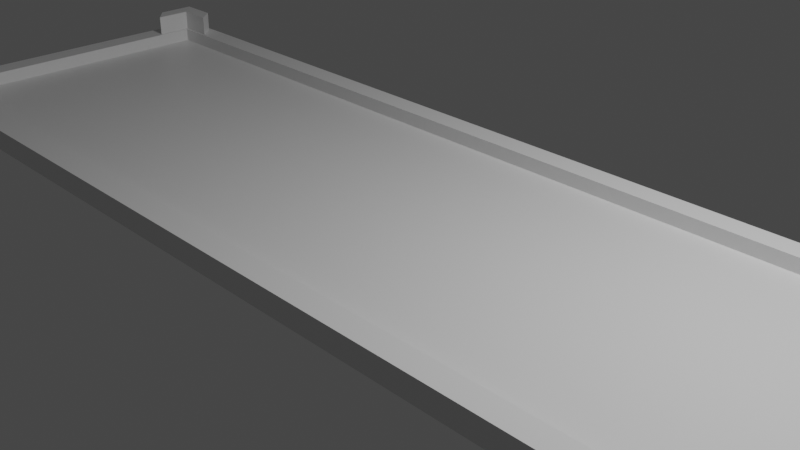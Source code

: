 # Source: shelves.blend  (saved by Blender 3.1.7; exported with 4.5.12 LTS)
import bpy
from mathutils import Matrix  # noqa: F401  (used for matrix-valued properties, if any)

bpy.ops.wm.read_factory_settings(use_empty=True)
scene = bpy.context.scene
scene.name = 'Scene'

# ---- collections
col_collection = bpy.data.collections.new('Collection'); scene.collection.children.link(col_collection)

# ---- materials (node trees are filled in below, after node groups)
mat_material = bpy.data.materials.new('Material')
mat_material.alpha_threshold = 0.0
mat_material.use_transparent_shadow = False
mat_material.line_color = (0.0, 0.0, 0.0, 1.0)

# ---- material node trees
mat_material.use_nodes = True; mat_material.node_tree.nodes.clear()
_N = mat_material.node_tree.nodes; _L = mat_material.node_tree.links
n0 = _N.new('ShaderNodeOutputMaterial'); n0.name = 'Material Output'; n0.location = (300, 300)
n1 = _N.new('ShaderNodeBsdfPrincipled'); n1.name = 'Principled BSDF'; n1.location = (10, 300)
n1.distribution = 'GGX'
n1.subsurface_method = 'RANDOM_WALK_SKIN'
n1.inputs[2].default_value = 0.4
n1.inputs[3].default_value = 1.45
n1.inputs[27].default_value = (0.0, 0.0, 0.0, 1.0)
n1.inputs[28].default_value = 1.0
_L.new(n1.outputs[0], n0.inputs[0])
n0.is_active_output = True

# ---- world
world_world = bpy.data.worlds.new('World'); scene.world = world_world
world_world.use_nodes = True; world_world.node_tree.nodes.clear()
_N = world_world.node_tree.nodes; _L = world_world.node_tree.links
n0 = _N.new('ShaderNodeOutputWorld'); n0.name = 'World Output'; n0.location = (300, 300)
n1 = _N.new('ShaderNodeBackground'); n1.name = 'Background'; n1.location = (10, 300)
n1.inputs[0].default_value = (0.05088, 0.05088, 0.05088, 1.0)
_L.new(n1.outputs[0], n0.inputs[0])
n0.is_active_output = True
world_world.color = (0.05088, 0.05088, 0.05088)
world_world.use_sun_shadow = False
world_world.sun_shadow_jitter_overblur = 0.0

# ---- cameras
cam_camera = bpy.data.cameras.new('Camera')
cam_camera.clip_end = 100.0
cam_camera.ortho_scale = 7.314

# ---- lights
light_light = bpy.data.lights.new('Light', 'POINT')
light_light.transmission_factor = 0.0
light_light.energy = 1000.0
light_light.shadow_soft_size = 0.1
light_light.shadow_maximum_resolution = 0.006
light_light.use_absolute_resolution = True

# ---- meshes
me_cube = bpy.data.meshes.new('Cube')
me_cube.from_pydata([(-1.0, 1.0, 1.0), (-1.0, 1.0, -1.0), (-1.0, -0.9905, 1.0), (-1.0, -0.9905, -0.2938), (-1.0, 0.6862, -1.0), (-1.0, 0.6862, 1.0), (-1.0, 1.0, -5.859), (-1.0, 0.8664, -5.859), (0.0, 1.0, -1.0), (0.0, -0.9905, 1.0), (0.0, -0.9905, -0.2938), (0.0, 1.0, 1.0), (0.0, 0.6862, -1.0), (0.0001562, -0.8526, 1.0), (0.0, 1.0, -5.859), (0.0, 0.8664, -5.859), (-0.7869, -0.2108, -1.001), (-0.8399, -0.385, -1.001), (-0.7869, -0.5592, -1.001), (-0.7339, -0.385, -1.001), (-0.8245, -0.2617, -1.001), (-0.8245, -0.5083, -1.001), (-0.7493, -0.5083, -1.001), (-0.7493, -0.2617, -1.001), (-1.0, -0.5614, -0.7353), (-1.0, -0.5614, 1.0), (-0.9581, 0.5728, 1.0), (0.0, -0.1569, -0.7449), (-0.7874, 0.8478, -5.297), (-0.8248, 0.8293, -4.808), (-0.8403, 0.7847, -3.627), (-0.8248, 0.7402, -2.446), (-0.7874, 0.7217, -1.957), (-0.7499, 0.7402, -2.446), (-0.7344, 0.7847, -3.627), (-0.7499, 0.8293, -4.808), (-1.0, 1.0, -3.429), (-1.0, 0.7763, -3.429), (0.0, 1.0, -3.429), (0.0, 0.7772, -3.429), (-0.7881, 0.6862, -1.0), (-0.9019, 1.0, -1.0), (-0.8739, -0.9905, 1.0), (-0.9019, 1.0, -5.859), (-0.9019, 0.8664, -5.859), (-0.8739, -0.9905, -0.2938), (-0.9019, 1.0, 1.0), (-0.9581, -0.8526, 1.0), (-0.9581, 0.8709, 1.0), (-0.9019, 1.0, -3.429), (-0.787, 0.07477, -2.542), (-0.787, -0.1283, -4.552), (-0.8246, 0.04514, -2.836), (-0.84, -0.02675, -3.547), (-0.8246, -0.09864, -4.258), (-0.7495, -0.09864, -4.258), (-0.7341, -0.02675, -3.547), (-0.7495, 0.04514, -2.836), (0.0001562, 0.8709, 1.0), (-0.9581, -0.5306, 1.0), (-0.8615, -0.8526, 1.0), (-0.8687, 0.8709, 1.0), (-0.9581, 0.5728, 0.1755), (0.0001562, -0.8526, 0.1755), (-0.9932, -0.9689, 1.0), (-0.9932, -0.6629, 1.0), (-0.9033, -0.9689, 1.0), (-0.9633, -0.8706, 1.0), (-0.9633, -0.6409, 1.0), (-0.8945, -0.8706, 1.0), (-0.9932, -0.9689, 2.244), (-0.9932, -0.6629, 2.244), (-0.9033, -0.9689, 2.244), (-0.9633, -0.8706, 2.244), (-0.9633, -0.6409, 2.244), (-0.8945, -0.8706, 2.244), (-0.9934, 0.9802, 1.0), (-0.9934, 0.7527, 1.0), (-0.963, 0.6706, 1.0), (-0.9223, 0.9802, 1.0), (-0.963, 0.8867, 1.0), (-0.8982, 0.8867, 1.0), (-0.9934, 0.9802, 2.243), (-0.9934, 0.7527, 2.243), (-0.963, 0.6706, 2.243), (-0.9223, 0.9802, 2.243), (-0.963, 0.8867, 2.243), (-0.8982, 0.8867, 2.243), (-0.9581, -0.8526, 0.1755), (-0.9581, 0.8709, 0.1755), (0.0001562, 0.8709, 0.1755), (-0.9581, -0.5306, 0.1755), (-0.8615, -0.8526, 0.1755), (-0.8687, 0.8709, 0.1755), (0.0001562, 0.2798, 0.1755), (0.0001562, -0.2864, 0.1755), (-0.479, 0.4263, 0.1755), (-0.479, -0.4085, 0.1755)], [(38, 39)], [(60, 47, 67, 69), (45, 42, 2, 3), (4, 5, 0, 1), (24, 25, 5, 4), (11, 46, 61, 58), (37, 36, 6, 7), (43, 14, 15, 44), (49, 38, 14, 43), (41, 46, 11, 8), (3, 2, 25, 24), (46, 0, 76, 79), (41, 8, 38, 49), (4, 1, 36, 37), (24, 17, 21, 3), (17, 24, 4, 20), (20, 4, 16), (16, 4, 40), (12, 16, 40), (16, 12, 23), (19, 23, 12, 27), (19, 27, 10, 22), (22, 10, 18), (10, 45, 18), (18, 3, 21), (37, 30, 31, 4), (32, 40, 4, 31), (30, 37, 7, 29), (1, 41, 49, 36), (2, 42, 66, 64), (1, 0, 46, 41), (36, 49, 43, 6), (6, 43, 44, 7), (5, 25, 59, 26), (10, 9, 42, 45), (42, 9, 13, 60), (44, 28, 29, 7), (28, 44, 15, 35), (34, 35, 15, 39), (34, 39, 12, 33), (33, 12, 40, 32), (55, 51, 28, 35), (51, 54, 29, 28), (54, 53, 30, 29), (53, 52, 31, 30), (56, 55, 35, 34), (57, 56, 34, 33), (52, 50, 32, 31), (50, 57, 33, 32), (16, 23, 57, 50), (20, 16, 50, 52), (23, 19, 56, 57), (19, 22, 55, 56), (17, 20, 52, 53), (21, 17, 53, 54), (18, 21, 54, 51), (22, 18, 51, 55), (26, 48, 80, 78), (18, 45, 3), (26, 59, 91, 62), (48, 26, 62, 89), (47, 60, 92, 88), (59, 47, 88, 91), (58, 61, 93, 90), (66, 69, 75, 72), (69, 67, 73, 75), (59, 25, 65, 68), (25, 2, 64, 65), (47, 59, 68, 67), (42, 60, 69, 66), (70, 72, 75, 73), (71, 70, 73, 74), (68, 65, 71, 74), (67, 68, 74, 73), (65, 64, 70, 71), (64, 66, 72, 70), (81, 79, 85, 87), (79, 76, 82, 85), (0, 5, 77, 76), (61, 46, 79, 81), (48, 61, 81, 80), (5, 26, 78, 77), (85, 82, 86, 87), (82, 83, 84, 86), (77, 78, 84, 83), (78, 80, 86, 84), (80, 81, 87, 86), (76, 77, 83, 82), (61, 48, 89, 93), (60, 13, 63, 92), (63, 95, 97, 92), (92, 97, 91, 88), (95, 94, 96, 97), (91, 97, 96, 62), (62, 96, 93, 89), (90, 93, 96, 94)])
_uv = me_cube.uv_layers.new(name='UVMap')
_uv.uv.foreach_set('vector', [0.625, 0.9733, 0.625, 1.0, 0.625, 1.0, 0.625, 0.9733, 0.375, 0.9733, 0.625, 0.9733, 0.625, 1.0, 0.375, 1.0, 0.375, 0.1683, 0.625, 0.1683, 0.625, 0.25, 0.375, 0.25, 0.375, 0.08417, 0.625, 0.08417, 0.625, 0.1683, 0.375, 0.1683, 0.625, 0.375, 0.625, 0.2767, 0.625, 0.2767, 0.625, 0.375, 0.375, 0.1683, 0.375, 0.25, 0.375, 0.25, 0.375, 0.1683, 0.1517, 0.5, 0.25, 0.5, 0.25, 0.5817, 0.1517, 0.5817, 0.375, 0.2767, 0.375, 0.375, 0.375, 0.375, 0.375, 0.2767, 0.375, 0.2767, 0.625, 0.2767, 0.625, 0.375, 0.375, 0.375, 0.375, 0.0, 0.625, 0.0, 0.625, 0.08417, 0.375, 0.08417, 0.625, 0.2767, 0.625, 0.25, 0.625, 0.25, 0.625, 0.2767, 0.375, 0.2767, 0.375, 0.375, 0.375, 0.375, 0.375, 0.2767, 0.375, 0.1683, 0.375, 0.25, 0.375, 0.25, 0.375, 0.1683, 0.375, 0.08417, 0.0, 0.0, 0.0, 0.0, 0.375, 0.0, 0.0, 0.0, 0.375, 0.08417, 0.375, 0.1683, 0.0, 0.0, 0.0, 0.0, 0.375, 0.1683, 0.0, 0.0, 0.0, 0.0, 0.375, 0.1683, 0.0, 0.0, 0.0, 0.0, 0.0, 0.0, 0.0, 0.0, 0.0, 0.0, 0.0, 0.0, 0.0, 0.0, 0.0, 0.0, 0.0, 0.0, 0.0, 0.0, 0.0, 0.0, 0.0, 0.0, 0.0, 0.0, 0.0, 0.0, 0.0, 0.0, 0.0, 0.0, 0.0, 0.0, 0.0, 0.0, 0.0, 0.0, 0.295, 0.7866, 0.0, 0.0, 0.0, 0.0, 0.375, 0.0, 0.0, 0.0, 0.375, 0.1683, 0.0, 0.0, 0.0, 0.0, 0.375, 0.1683, 0.0, 0.0, 0.0, 0.0, 0.375, 0.1683, 0.0, 0.0, 0.0, 0.0, 0.375, 0.1683, 0.375, 0.1683, 0.0, 0.0, 0.375, 0.25, 0.375, 0.2767, 0.375, 0.2767, 0.375, 0.25, 0.625, 1.0, 0.625, 0.9733, 0.625, 0.9733, 0.625, 1.0, 0.375, 0.25, 0.625, 0.25, 0.625, 0.2767, 0.375, 0.2767, 0.375, 0.25, 0.375, 0.2767, 0.375, 0.2767, 0.375, 0.25, 0.125, 0.5, 0.1517, 0.5, 0.1517, 0.5817, 0.125, 0.5817, 0.625, 0.1683, 0.625, 0.08417, 0.625, 0.08417, 0.625, 0.1683, 0.375, 0.875, 0.625, 0.875, 0.625, 0.9733, 0.375, 0.9733, 0.625, 0.9733, 0.625, 0.875, 0.625, 0.875, 0.625, 0.9733, 0.1517, 0.5817, 0.0, 0.0, 0.0, 0.0, 0.375, 0.1683, 0.0, 0.0, 0.1517, 0.5817, 0.25, 0.5817, 0.0, 0.0, 0.0, 0.0, 0.0, 0.0, 0.25, 0.5817, 0.0, 0.0, 0.0, 0.0, 0.0, 0.0, 0.0, 0.0, 0.0, 0.0, 0.0, 0.0, 0.0, 0.0, 0.0, 0.0, 0.0, 0.0, 0.0, 0.0, 0.0, 0.0, 0.0, 0.0, 0.0, 0.0, 0.0, 0.0, 0.0, 0.0, 0.0, 0.0, 0.0, 0.0, 0.0, 0.0, 0.0, 0.0, 0.0, 0.0, 0.0, 0.0, 0.0, 0.0, 0.0, 0.0, 0.0, 0.0, 0.0, 0.0, 0.0, 0.0, 0.0, 0.0, 0.0, 0.0, 0.0, 0.0, 0.0, 0.0, 0.0, 0.0, 0.0, 0.0, 0.0, 0.0, 0.0, 0.0, 0.0, 0.0, 0.0, 0.0, 0.0, 0.0, 0.0, 0.0, 0.0, 0.0, 0.0, 0.0, 0.0, 0.0, 0.0, 0.0, 0.0, 0.0, 0.0, 0.0, 0.0, 0.0, 0.0, 0.0, 0.0, 0.0, 0.0, 0.0, 0.0, 0.0, 0.0, 0.0, 0.0, 0.0, 0.0, 0.0, 0.0, 0.0, 0.0, 0.0, 0.0, 0.0, 0.0, 0.0, 0.0, 0.0, 0.0, 0.0, 0.0, 0.0, 0.0, 0.0, 0.0, 0.0, 0.0, 0.0, 0.0, 0.0, 0.0, 0.0, 0.0, 0.0, 0.0, 0.0, 0.0, 0.0, 0.0, 0.0, 0.0, 0.0, 0.0, 0.0, 0.0, 0.0, 0.0, 0.0, 0.0, 0.0, 0.625, 0.1683, 0.625, 0.25, 0.625, 0.25, 0.625, 0.1683, 0.0, 0.0, 0.295, 0.7866, 0.375, 1.0, 0.625, 0.1683, 0.625, 0.08417, 0.625, 0.08417, 0.625, 0.1683, 0.625, 0.25, 0.625, 0.1683, 0.625, 0.1683, 0.625, 0.25, 0.625, 1.0, 0.625, 0.9733, 0.625, 0.9733, 0.625, 1.0, 0.625, 0.08417, 0.625, 1.0, 0.625, 1.0, 0.625, 0.08417, 0.625, 0.375, 0.625, 0.2767, 0.625, 0.2767, 0.625, 0.375, 0.625, 0.9733, 0.625, 0.9733, 0.625, 0.9733, 0.625, 0.9733, 0.625, 0.9733, 0.625, 1.0, 0.625, 1.0, 0.625, 0.9733, 0.625, 0.08417, 0.625, 0.08417, 0.625, 0.08417, 0.625, 0.08417, 0.625, 0.08417, 0.625, 0.0, 0.625, 0.0, 0.625, 0.08417, 0.625, 1.0, 0.625, 0.08417, 0.625, 0.08417, 0.625, 1.0, 0.625, 0.9733, 0.625, 0.9733, 0.625, 0.9733, 0.625, 0.9733, 0.625, 1.0, 0.625, 0.9733, 0.625, 0.9733, 0.625, 1.0, 0.625, 0.08417, 0.625, 0.0, 0.625, 0.0, 0.625, 0.08417, 0.625, 0.08417, 0.625, 0.08417, 0.625, 0.08417, 0.625, 0.08417, 0.625, 1.0, 0.625, 0.08417, 0.625, 0.08417, 0.625, 1.0, 0.625, 0.08417, 0.625, 0.0, 0.625, 0.0, 0.625, 0.08417, 0.625, 1.0, 0.625, 0.9733, 0.625, 0.9733, 0.625, 1.0, 0.625, 0.2767, 0.625, 0.2767, 0.625, 0.2767, 0.625, 0.2767, 0.625, 0.2767, 0.625, 0.25, 0.625, 0.25, 0.625, 0.2767, 0.625, 0.25, 0.625, 0.1683, 0.625, 0.1683, 0.625, 0.25, 0.625, 0.2767, 0.625, 0.2767, 0.625, 0.2767, 0.625, 0.2767, 0.625, 0.25, 0.625, 0.2767, 0.625, 0.2767, 0.625, 0.25, 0.625, 0.1683, 0.625, 0.1683, 0.625, 0.1683, 0.625, 0.1683, 0.625, 0.2767, 0.625, 0.25, 0.625, 0.25, 0.625, 0.2767, 0.625, 0.25, 0.625, 0.1683, 0.625, 0.1683, 0.625, 0.25, 0.625, 0.1683, 0.625, 0.1683, 0.625, 0.1683, 0.625, 0.1683, 0.625, 0.1683, 0.625, 0.25, 0.625, 0.25, 0.625, 0.1683, 0.625, 0.25, 0.625, 0.2767, 0.625, 0.2767, 0.625, 0.25, 0.625, 0.25, 0.625, 0.1683, 0.625, 0.1683, 0.625, 0.25, 0.625, 0.2767, 0.625, 0.25, 0.625, 0.25, 0.625, 0.2767, 0.625, 0.9733, 0.625, 0.875, 0.625, 0.875, 0.625, 0.9733, 0.625, 0.875, 0.0, 0.0, 0.0, 0.0, 0.625, 0.9733, 0.625, 0.9733, 0.0, 0.0, 0.625, 0.08417, 0.625, 1.0, 0.0, 0.0, 0.0, 0.0, 0.0, 0.0, 0.0, 0.0, 0.625, 0.08417, 0.0, 0.0, 0.0, 0.0, 0.625, 0.1683, 0.625, 0.1683, 0.0, 0.0, 0.625, 0.2767, 0.625, 0.25, 0.625, 0.375, 0.625, 0.2767, 0.0, 0.0, 0.0, 0.0])
me_cube.materials.append(mat_material)
me_cube.use_remesh_preserve_volume = False
me_cube.use_remesh_preserve_attributes = False
me_cube.use_mirror_vertex_groups = False
me_cube.update()

# ---- objects
ob_cube = bpy.data.objects.new('Cube', me_cube)
ob_light = bpy.data.objects.new('Light', light_light)
ob_camera = bpy.data.objects.new('Camera', cam_camera)

# ---- transforms, parenting, visibility, modifiers, constraints
ob_cube.location = (0.0, 0.0, 0.0)
ob_cube.scale = (6.818, 2.08, 0.2013)
ob_cube.lock_rotations_4d = False
ob_cube.empty_display_type = 'ARROWS'
ob_cube.lineart.crease_threshold = 0.0
_m = ob_cube.modifiers.new('Mirror', 'MIRROR')
ob_light.location = (4.076, 1.005, 5.904)
ob_light.rotation_euler = (0.6503, 0.05522, 1.866)
ob_light.lock_rotations_4d = False
ob_light.empty_display_type = 'ARROWS'
ob_light.color = (0.0, 0.0, 0.0, 0.0)
ob_light.lineart.crease_threshold = 0.0
ob_camera.location = (7.359, -6.926, 4.958)
ob_camera.rotation_euler = (1.109, 0.0, 0.8149)
ob_camera.lock_rotations_4d = False
ob_camera.empty_display_type = 'ARROWS'
ob_camera.color = (0.0, 0.0, 0.0, 0.0)
ob_camera.display_type = 'WIRE'
ob_camera.lineart.crease_threshold = 0.0

# ---- collection membership
col_collection.objects.link(ob_cube)
col_collection.objects.link(ob_light)
col_collection.objects.link(ob_camera)

# ---- scene / render settings (as saved in the file)
scene.camera = ob_camera
scene.frame_start = 1; scene.frame_end = 250; scene.frame_set(1)
scene.render.engine = 'BLENDER_EEVEE_NEXT'
scene.cycles.sampling_pattern = 'TABULATED_SOBOL'
scene.cycles.use_light_tree = False
scene.view_settings.view_transform = 'Filmic'
bpy.context.view_layer.update()
